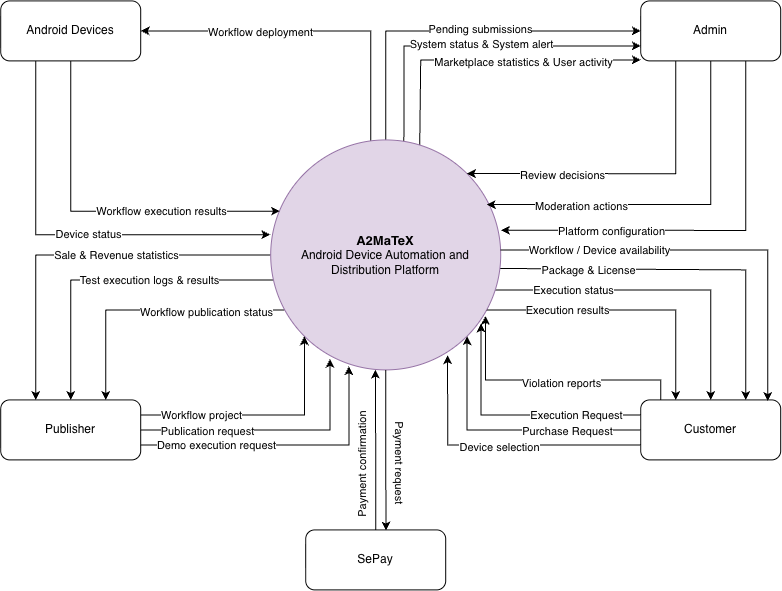

The diagram above was exported from draw.io. Its source (the exported page's mxGraphModel, read from the mxfile embedded in the PNG):
<mxGraphModel dx="2085" dy="1908" grid="1" gridSize="10" guides="1" tooltips="1" connect="1" arrows="1" fold="1" page="1" pageScale="1" pageWidth="850" pageHeight="1100" math="0" shadow="0">
  <root>
    <mxCell id="0" />
    <mxCell id="1" parent="0" />
    <mxCell id="zXkGLONCg_cu93GH8dZA-2" edge="1" parent="1" source="zXkGLONCg_cu93GH8dZA-20" style="edgeStyle=orthogonalEdgeStyle;rounded=0;orthogonalLoop=1;jettySize=auto;html=1;exitX=0.996;exitY=0.559;exitDx=0;exitDy=0;entryX=0.75;entryY=0;entryDx=0;entryDy=0;exitPerimeter=0;" target="zXkGLONCg_cu93GH8dZA-29">
      <mxGeometry relative="1" as="geometry">
        <Array as="points">
          <mxPoint x="1399.09" y="299" />
          <mxPoint x="1645.0299999999997" y="299" />
        </Array>
        <mxPoint x="1610" y="479" as="targetPoint" />
      </mxGeometry>
    </mxCell>
    <mxCell id="zXkGLONCg_cu93GH8dZA-3" connectable="0" parent="zXkGLONCg_cu93GH8dZA-2" style="edgeLabel;html=1;align=center;verticalAlign=middle;resizable=0;points=[];" value="Package &amp;amp; License" vertex="1">
      <mxGeometry relative="1" x="-0.3749" y="2" as="geometry">
        <mxPoint x="-30" y="2" as="offset" />
      </mxGeometry>
    </mxCell>
    <mxCell id="zXkGLONCg_cu93GH8dZA-4" edge="1" parent="1" source="zXkGLONCg_cu93GH8dZA-20" style="edgeStyle=orthogonalEdgeStyle;rounded=0;orthogonalLoop=1;jettySize=auto;html=1;entryX=0.5;entryY=0;entryDx=0;entryDy=0;" target="zXkGLONCg_cu93GH8dZA-29">
      <mxGeometry relative="1" as="geometry">
        <Array as="points">
          <mxPoint x="1610" y="319" />
        </Array>
      </mxGeometry>
    </mxCell>
    <mxCell id="zXkGLONCg_cu93GH8dZA-5" connectable="0" parent="zXkGLONCg_cu93GH8dZA-4" style="edgeLabel;html=1;align=center;verticalAlign=middle;resizable=0;points=[];" value="Execution status" vertex="1">
      <mxGeometry relative="1" x="-0.7083" y="1" as="geometry">
        <mxPoint x="30" as="offset" />
      </mxGeometry>
    </mxCell>
    <mxCell id="zXkGLONCg_cu93GH8dZA-6" edge="1" parent="1" source="zXkGLONCg_cu93GH8dZA-20" style="edgeStyle=orthogonalEdgeStyle;rounded=0;orthogonalLoop=1;jettySize=auto;html=1;exitX=0;exitY=0.5;exitDx=0;exitDy=0;entryX=0.25;entryY=0;entryDx=0;entryDy=0;" target="zXkGLONCg_cu93GH8dZA-23">
      <mxGeometry relative="1" as="geometry" />
    </mxCell>
    <mxCell id="zXkGLONCg_cu93GH8dZA-7" connectable="0" parent="zXkGLONCg_cu93GH8dZA-6" style="edgeLabel;html=1;align=center;verticalAlign=middle;resizable=0;points=[];" value="Sale &amp;amp; Revenue statistics" vertex="1">
      <mxGeometry relative="1" x="-0.1869" y="-1" as="geometry">
        <mxPoint as="offset" />
      </mxGeometry>
    </mxCell>
    <mxCell id="zXkGLONCg_cu93GH8dZA-8" edge="1" parent="1" source="zXkGLONCg_cu93GH8dZA-20" style="edgeStyle=orthogonalEdgeStyle;rounded=0;orthogonalLoop=1;jettySize=auto;html=1;entryX=0.5;entryY=0;entryDx=0;entryDy=0;" target="zXkGLONCg_cu93GH8dZA-23">
      <mxGeometry relative="1" as="geometry">
        <Array as="points">
          <mxPoint x="970" y="309" />
        </Array>
      </mxGeometry>
    </mxCell>
    <mxCell id="zXkGLONCg_cu93GH8dZA-9" connectable="0" parent="zXkGLONCg_cu93GH8dZA-8" style="edgeLabel;html=1;align=center;verticalAlign=middle;resizable=0;points=[];" value="Test execution logs &amp;amp; results" vertex="1">
      <mxGeometry relative="1" x="-0.2183" y="-1" as="geometry">
        <mxPoint as="offset" />
      </mxGeometry>
    </mxCell>
    <mxCell id="zXkGLONCg_cu93GH8dZA-10" edge="1" parent="1" source="zXkGLONCg_cu93GH8dZA-20" style="edgeStyle=orthogonalEdgeStyle;rounded=0;orthogonalLoop=1;jettySize=auto;html=1;entryX=0.75;entryY=0;entryDx=0;entryDy=0;" target="zXkGLONCg_cu93GH8dZA-23">
      <mxGeometry relative="1" as="geometry">
        <Array as="points">
          <mxPoint x="1005.03" y="339" />
        </Array>
      </mxGeometry>
    </mxCell>
    <mxCell id="zXkGLONCg_cu93GH8dZA-11" connectable="0" parent="zXkGLONCg_cu93GH8dZA-10" style="edgeLabel;html=1;align=center;verticalAlign=middle;resizable=0;points=[];" value="Workflow publication status" vertex="1">
      <mxGeometry relative="1" x="-0.168" y="1" as="geometry">
        <mxPoint x="33" as="offset" />
      </mxGeometry>
    </mxCell>
    <mxCell id="zXkGLONCg_cu93GH8dZA-12" edge="1" parent="1" source="zXkGLONCg_cu93GH8dZA-20" style="edgeStyle=orthogonalEdgeStyle;rounded=0;orthogonalLoop=1;jettySize=auto;html=1;entryX=1;entryY=0.5;entryDx=0;entryDy=0;exitX=0.435;exitY=0.014;exitDx=0;exitDy=0;exitPerimeter=0;" target="zXkGLONCg_cu93GH8dZA-30">
      <mxGeometry relative="1" as="geometry">
        <Array as="points">
          <mxPoint x="1270.04" y="60" />
        </Array>
      </mxGeometry>
    </mxCell>
    <mxCell id="zXkGLONCg_cu93GH8dZA-13" connectable="0" parent="zXkGLONCg_cu93GH8dZA-12" style="edgeLabel;html=1;align=center;verticalAlign=middle;resizable=0;points=[];" value="Workflow deployment" vertex="1">
      <mxGeometry relative="1" x="0.6077" y="1" as="geometry">
        <mxPoint x="51" y="-1" as="offset" />
      </mxGeometry>
    </mxCell>
    <mxCell id="zXkGLONCg_cu93GH8dZA-14" edge="1" parent="1" source="zXkGLONCg_cu93GH8dZA-20" style="edgeStyle=orthogonalEdgeStyle;rounded=0;orthogonalLoop=1;jettySize=auto;html=1;entryX=0;entryY=0.5;entryDx=0;entryDy=0;exitX=0.5;exitY=0;exitDx=0;exitDy=0;" target="zXkGLONCg_cu93GH8dZA-26">
      <mxGeometry relative="1" as="geometry" />
    </mxCell>
    <mxCell id="zXkGLONCg_cu93GH8dZA-15" connectable="0" parent="zXkGLONCg_cu93GH8dZA-14" style="edgeLabel;html=1;align=center;verticalAlign=middle;resizable=0;points=[];" value="Pending submissions" vertex="1">
      <mxGeometry relative="1" x="0.1098" y="3" as="geometry">
        <mxPoint as="offset" />
      </mxGeometry>
    </mxCell>
    <mxCell id="zXkGLONCg_cu93GH8dZA-16" edge="1" parent="1" source="zXkGLONCg_cu93GH8dZA-20" style="edgeStyle=orthogonalEdgeStyle;rounded=0;orthogonalLoop=1;jettySize=auto;html=1;entryX=0;entryY=0.75;entryDx=0;entryDy=0;exitX=0.579;exitY=0.007;exitDx=0;exitDy=0;exitPerimeter=0;" target="zXkGLONCg_cu93GH8dZA-26">
      <mxGeometry relative="1" as="geometry">
        <Array as="points">
          <mxPoint x="1303.2" y="75" />
        </Array>
      </mxGeometry>
    </mxCell>
    <mxCell id="zXkGLONCg_cu93GH8dZA-17" connectable="0" parent="zXkGLONCg_cu93GH8dZA-16" style="edgeLabel;html=1;align=center;verticalAlign=middle;resizable=0;points=[];" value="System status &amp;amp; System alert" vertex="1">
      <mxGeometry relative="1" x="-0.095" y="3" as="geometry">
        <mxPoint x="22" as="offset" />
      </mxGeometry>
    </mxCell>
    <mxCell id="zXkGLONCg_cu93GH8dZA-18" edge="1" parent="1" source="zXkGLONCg_cu93GH8dZA-20" style="edgeStyle=orthogonalEdgeStyle;rounded=0;orthogonalLoop=1;jettySize=auto;html=1;exitX=0.648;exitY=0.022;exitDx=0;exitDy=0;exitPerimeter=0;" target="zXkGLONCg_cu93GH8dZA-26">
      <mxGeometry relative="1" as="geometry">
        <Array as="points">
          <mxPoint x="1319.03" y="176.43" />
          <mxPoint x="1320" y="176.43" />
          <mxPoint x="1320" y="89" />
        </Array>
      </mxGeometry>
    </mxCell>
    <mxCell id="zXkGLONCg_cu93GH8dZA-19" connectable="0" parent="zXkGLONCg_cu93GH8dZA-18" style="edgeLabel;html=1;align=center;verticalAlign=middle;resizable=0;points=[];" value="Marketplace statistics &amp;amp; User activity" vertex="1">
      <mxGeometry relative="1" x="-0.0319" y="-1" as="geometry">
        <mxPoint x="39" as="offset" />
      </mxGeometry>
    </mxCell>
    <mxCell id="zXkGLONCg_cu93GH8dZA-20" parent="1" style="ellipse;whiteSpace=wrap;html=1;shapeInside=1;fillColor=#e1d5e7;strokeColor=#9673a6;" value="&lt;br class=&quot;Apple-interchange-newline&quot;&gt;&lt;b&gt;&lt;font style=&quot;font-size: 13px;&quot;&gt;A2MaTeX&lt;/font&gt;&lt;/b&gt;&lt;div&gt;Android Device Automation and Distribution Platform&lt;/div&gt;" vertex="1">
      <mxGeometry height="230" width="230" x="1170" y="169" as="geometry" />
    </mxCell>
    <mxCell id="zXkGLONCg_cu93GH8dZA-21" edge="1" parent="1" source="zXkGLONCg_cu93GH8dZA-23" style="edgeStyle=orthogonalEdgeStyle;rounded=0;orthogonalLoop=1;jettySize=auto;html=1;exitX=1;exitY=0.25;exitDx=0;exitDy=0;entryX=0;entryY=1;entryDx=0;entryDy=0;" target="zXkGLONCg_cu93GH8dZA-20">
      <mxGeometry relative="1" as="geometry" />
    </mxCell>
    <mxCell id="zXkGLONCg_cu93GH8dZA-22" connectable="0" parent="zXkGLONCg_cu93GH8dZA-21" style="edgeLabel;html=1;align=center;verticalAlign=middle;resizable=0;points=[];" value="Workflow project" vertex="1">
      <mxGeometry relative="1" x="-0.8092" y="1" as="geometry">
        <mxPoint x="37" as="offset" />
      </mxGeometry>
    </mxCell>
    <mxCell id="zXkGLONCg_cu93GH8dZA-23" parent="1" style="rounded=1;whiteSpace=wrap;html=1;" value="Publisher" vertex="1">
      <mxGeometry height="60" width="140" x="900" y="429" as="geometry" />
    </mxCell>
    <mxCell id="zXkGLONCg_cu93GH8dZA-24" edge="1" parent="1" source="zXkGLONCg_cu93GH8dZA-26" style="edgeStyle=orthogonalEdgeStyle;rounded=0;orthogonalLoop=1;jettySize=auto;html=1;exitX=0.25;exitY=1;exitDx=0;exitDy=0;entryX=1;entryY=0;entryDx=0;entryDy=0;" target="zXkGLONCg_cu93GH8dZA-20">
      <mxGeometry relative="1" as="geometry">
        <Array as="points">
          <mxPoint x="1575.0299999999997" y="202.65999999999997" />
        </Array>
      </mxGeometry>
    </mxCell>
    <mxCell id="zXkGLONCg_cu93GH8dZA-25" connectable="0" parent="zXkGLONCg_cu93GH8dZA-24" style="edgeLabel;html=1;align=center;verticalAlign=middle;resizable=0;points=[];" value="Review decisions" vertex="1">
      <mxGeometry relative="1" x="0.5895" y="1" as="geometry">
        <mxPoint x="28" as="offset" />
      </mxGeometry>
    </mxCell>
    <mxCell id="zXkGLONCg_cu93GH8dZA-26" parent="1" style="rounded=1;whiteSpace=wrap;html=1;" value="Admin" vertex="1">
      <mxGeometry height="60" width="140" x="1540" y="30" as="geometry" />
    </mxCell>
    <mxCell id="zXkGLONCg_cu93GH8dZA-27" edge="1" parent="1" source="zXkGLONCg_cu93GH8dZA-29" style="edgeStyle=orthogonalEdgeStyle;rounded=0;orthogonalLoop=1;jettySize=auto;html=1;exitX=0;exitY=0.5;exitDx=0;exitDy=0;entryX=1;entryY=1;entryDx=0;entryDy=0;" target="zXkGLONCg_cu93GH8dZA-20">
      <mxGeometry relative="1" as="geometry" />
    </mxCell>
    <mxCell id="zXkGLONCg_cu93GH8dZA-28" connectable="0" parent="zXkGLONCg_cu93GH8dZA-27" style="edgeLabel;html=1;align=center;verticalAlign=middle;resizable=0;points=[];" value="Purchase Request" vertex="1">
      <mxGeometry relative="1" x="-0.2775" as="geometry">
        <mxPoint x="23" as="offset" />
      </mxGeometry>
    </mxCell>
    <mxCell id="zXkGLONCg_cu93GH8dZA-29" parent="1" style="rounded=1;whiteSpace=wrap;html=1;" value="Customer" vertex="1">
      <mxGeometry height="60" width="140" x="1540" y="429" as="geometry" />
    </mxCell>
    <mxCell id="zXkGLONCg_cu93GH8dZA-30" parent="1" style="rounded=1;whiteSpace=wrap;html=1;" value="Android Devices" vertex="1">
      <mxGeometry height="60" width="140" x="900" y="30" as="geometry" />
    </mxCell>
    <mxCell id="zXkGLONCg_cu93GH8dZA-31" parent="1" style="rounded=1;whiteSpace=wrap;html=1;" value="SePay" vertex="1">
      <mxGeometry height="60" width="140" x="1205" y="559" as="geometry" />
    </mxCell>
    <mxCell id="zXkGLONCg_cu93GH8dZA-32" edge="1" parent="1" source="zXkGLONCg_cu93GH8dZA-20" style="edgeStyle=orthogonalEdgeStyle;rounded=0;orthogonalLoop=1;jettySize=auto;html=1;exitX=0.5;exitY=1;exitDx=0;exitDy=0;entryX=0.574;entryY=0.01;entryDx=0;entryDy=0;entryPerimeter=0;" target="zXkGLONCg_cu93GH8dZA-31">
      <mxGeometry relative="1" as="geometry" />
    </mxCell>
    <mxCell id="zXkGLONCg_cu93GH8dZA-33" connectable="0" parent="zXkGLONCg_cu93GH8dZA-32" style="edgeLabel;html=1;align=center;verticalAlign=middle;resizable=0;points=[];rotation=90;" value="Payment request" vertex="1">
      <mxGeometry relative="1" x="0.1347" as="geometry">
        <mxPoint x="15" as="offset" />
      </mxGeometry>
    </mxCell>
    <mxCell id="zXkGLONCg_cu93GH8dZA-34" edge="1" parent="1" source="zXkGLONCg_cu93GH8dZA-31" style="edgeStyle=orthogonalEdgeStyle;rounded=0;orthogonalLoop=1;jettySize=auto;html=1;exitX=0.5;exitY=0;exitDx=0;exitDy=0;entryX=0.455;entryY=0.999;entryDx=0;entryDy=0;entryPerimeter=0;" target="zXkGLONCg_cu93GH8dZA-20">
      <mxGeometry relative="1" as="geometry" />
    </mxCell>
    <mxCell id="zXkGLONCg_cu93GH8dZA-35" connectable="0" parent="zXkGLONCg_cu93GH8dZA-34" style="edgeLabel;html=1;align=center;verticalAlign=middle;resizable=0;points=[];rotation=-90;" value="Payment confirmation" vertex="1">
      <mxGeometry relative="1" x="-0.2159" y="-1" as="geometry">
        <mxPoint x="-16" y="-2" as="offset" />
      </mxGeometry>
    </mxCell>
    <mxCell id="zXkGLONCg_cu93GH8dZA-36" edge="1" parent="1" source="zXkGLONCg_cu93GH8dZA-20" style="edgeStyle=orthogonalEdgeStyle;rounded=0;orthogonalLoop=1;jettySize=auto;html=1;entryX=0.25;entryY=0;entryDx=0;entryDy=0;" target="zXkGLONCg_cu93GH8dZA-29">
      <mxGeometry relative="1" as="geometry">
        <Array as="points">
          <mxPoint x="1575.0299999999997" y="339" />
        </Array>
      </mxGeometry>
    </mxCell>
    <mxCell id="zXkGLONCg_cu93GH8dZA-37" connectable="0" parent="zXkGLONCg_cu93GH8dZA-36" style="edgeLabel;html=1;align=center;verticalAlign=middle;resizable=0;points=[];" value="Execution results" vertex="1">
      <mxGeometry relative="1" x="-0.5966" y="1" as="geometry">
        <mxPoint x="22" as="offset" />
      </mxGeometry>
    </mxCell>
    <mxCell id="zXkGLONCg_cu93GH8dZA-38" edge="1" parent="1" source="zXkGLONCg_cu93GH8dZA-20" style="edgeStyle=orthogonalEdgeStyle;rounded=0;orthogonalLoop=1;jettySize=auto;html=1;entryX=0.908;entryY=0.019;entryDx=0;entryDy=0;entryPerimeter=0;" target="zXkGLONCg_cu93GH8dZA-29">
      <mxGeometry relative="1" as="geometry">
        <Array as="points">
          <mxPoint x="1667.0900000000001" y="279" />
        </Array>
        <mxPoint x="1667.12" y="406.12" as="targetPoint" />
      </mxGeometry>
    </mxCell>
    <mxCell id="zXkGLONCg_cu93GH8dZA-39" connectable="0" parent="zXkGLONCg_cu93GH8dZA-38" style="edgeLabel;html=1;align=center;verticalAlign=middle;resizable=0;points=[];" value="Workflow / Device availability" vertex="1">
      <mxGeometry relative="1" x="-0.537" y="1" as="geometry">
        <mxPoint as="offset" />
      </mxGeometry>
    </mxCell>
    <mxCell id="zXkGLONCg_cu93GH8dZA-40" edge="1" parent="1" source="zXkGLONCg_cu93GH8dZA-29" style="edgeStyle=orthogonalEdgeStyle;rounded=0;orthogonalLoop=1;jettySize=auto;html=1;exitX=0;exitY=0.25;exitDx=0;exitDy=0;entryX=0.914;entryY=0.798;entryDx=0;entryDy=0;entryPerimeter=0;" target="zXkGLONCg_cu93GH8dZA-20">
      <mxGeometry relative="1" as="geometry" />
    </mxCell>
    <mxCell id="zXkGLONCg_cu93GH8dZA-41" connectable="0" parent="zXkGLONCg_cu93GH8dZA-40" style="edgeLabel;html=1;align=center;verticalAlign=middle;resizable=0;points=[];" value="Execution Request" vertex="1">
      <mxGeometry relative="1" x="-0.183" y="-1" as="geometry">
        <mxPoint x="37" as="offset" />
      </mxGeometry>
    </mxCell>
    <mxCell id="zXkGLONCg_cu93GH8dZA-42" edge="1" parent="1" source="zXkGLONCg_cu93GH8dZA-23" style="edgeStyle=orthogonalEdgeStyle;rounded=0;orthogonalLoop=1;jettySize=auto;html=1;exitX=1;exitY=0.5;exitDx=0;exitDy=0;entryX=0.258;entryY=0.952;entryDx=0;entryDy=0;entryPerimeter=0;" target="zXkGLONCg_cu93GH8dZA-20">
      <mxGeometry relative="1" as="geometry" />
    </mxCell>
    <mxCell id="zXkGLONCg_cu93GH8dZA-43" connectable="0" parent="zXkGLONCg_cu93GH8dZA-42" style="edgeLabel;html=1;align=center;verticalAlign=middle;resizable=0;points=[];" value="Publication request" vertex="1">
      <mxGeometry relative="1" x="-0.8805" as="geometry">
        <mxPoint x="51" as="offset" />
      </mxGeometry>
    </mxCell>
    <mxCell id="zXkGLONCg_cu93GH8dZA-44" edge="1" parent="1" source="zXkGLONCg_cu93GH8dZA-23" style="edgeStyle=orthogonalEdgeStyle;rounded=0;orthogonalLoop=1;jettySize=auto;html=1;exitX=1;exitY=0.75;exitDx=0;exitDy=0;entryX=0.34;entryY=0.984;entryDx=0;entryDy=0;entryPerimeter=0;" target="zXkGLONCg_cu93GH8dZA-20">
      <mxGeometry relative="1" as="geometry" />
    </mxCell>
    <mxCell id="zXkGLONCg_cu93GH8dZA-45" connectable="0" parent="zXkGLONCg_cu93GH8dZA-44" style="edgeLabel;html=1;align=center;verticalAlign=middle;resizable=0;points=[];" value="Demo execution request" vertex="1">
      <mxGeometry relative="1" x="-0.8271" y="1" as="geometry">
        <mxPoint x="50" as="offset" />
      </mxGeometry>
    </mxCell>
    <mxCell id="zXkGLONCg_cu93GH8dZA-46" edge="1" parent="1" source="zXkGLONCg_cu93GH8dZA-30" style="edgeStyle=orthogonalEdgeStyle;rounded=0;orthogonalLoop=1;jettySize=auto;html=1;entryX=-0.002;entryY=0.412;entryDx=0;entryDy=0;entryPerimeter=0;exitX=0.25;exitY=1;exitDx=0;exitDy=0;" target="zXkGLONCg_cu93GH8dZA-20">
      <mxGeometry relative="1" as="geometry" />
    </mxCell>
    <mxCell id="zXkGLONCg_cu93GH8dZA-47" connectable="0" parent="zXkGLONCg_cu93GH8dZA-46" style="edgeLabel;html=1;align=center;verticalAlign=middle;resizable=0;points=[];" value="Device status" vertex="1">
      <mxGeometry relative="1" x="0.0982" y="1" as="geometry">
        <mxPoint as="offset" />
      </mxGeometry>
    </mxCell>
    <mxCell id="zXkGLONCg_cu93GH8dZA-48" edge="1" parent="1" source="zXkGLONCg_cu93GH8dZA-26" style="edgeStyle=orthogonalEdgeStyle;rounded=0;orthogonalLoop=1;jettySize=auto;html=1;exitX=0.5;exitY=1;exitDx=0;exitDy=0;entryX=0.939;entryY=0.281;entryDx=0;entryDy=0;entryPerimeter=0;" target="zXkGLONCg_cu93GH8dZA-20">
      <mxGeometry relative="1" as="geometry">
        <Array as="points">
          <mxPoint x="1610" y="233.63" />
        </Array>
      </mxGeometry>
    </mxCell>
    <mxCell id="zXkGLONCg_cu93GH8dZA-49" connectable="0" parent="zXkGLONCg_cu93GH8dZA-48" style="edgeLabel;html=1;align=center;verticalAlign=middle;resizable=0;points=[];" value="Moderation actions" vertex="1">
      <mxGeometry relative="1" x="0.5926" y="1" as="geometry">
        <mxPoint x="19" as="offset" />
      </mxGeometry>
    </mxCell>
    <mxCell id="zXkGLONCg_cu93GH8dZA-50" edge="1" parent="1" source="zXkGLONCg_cu93GH8dZA-26" style="edgeStyle=orthogonalEdgeStyle;rounded=0;orthogonalLoop=1;jettySize=auto;html=1;exitX=0.75;exitY=1;exitDx=0;exitDy=0;entryX=1.001;entryY=0.393;entryDx=0;entryDy=0;entryPerimeter=0;" target="zXkGLONCg_cu93GH8dZA-20">
      <mxGeometry relative="1" as="geometry" />
    </mxCell>
    <mxCell id="zXkGLONCg_cu93GH8dZA-51" connectable="0" parent="zXkGLONCg_cu93GH8dZA-50" style="edgeLabel;html=1;align=center;verticalAlign=middle;resizable=0;points=[];" value="Platform configuration" vertex="1">
      <mxGeometry relative="1" x="0.7845" as="geometry">
        <mxPoint x="65" as="offset" />
      </mxGeometry>
    </mxCell>
    <mxCell id="zXkGLONCg_cu93GH8dZA-52" edge="1" parent="1" source="zXkGLONCg_cu93GH8dZA-29" style="edgeStyle=orthogonalEdgeStyle;rounded=0;orthogonalLoop=1;jettySize=auto;html=1;exitX=0;exitY=0.75;exitDx=0;exitDy=0;entryX=0.769;entryY=0.936;entryDx=0;entryDy=0;entryPerimeter=0;" target="zXkGLONCg_cu93GH8dZA-20">
      <mxGeometry relative="1" as="geometry" />
    </mxCell>
    <mxCell id="zXkGLONCg_cu93GH8dZA-53" connectable="0" parent="zXkGLONCg_cu93GH8dZA-52" style="edgeLabel;html=1;align=center;verticalAlign=middle;resizable=0;points=[];" value="Device selection" vertex="1">
      <mxGeometry relative="1" x="0.0144" y="1" as="geometry">
        <mxPoint as="offset" />
      </mxGeometry>
    </mxCell>
    <mxCell id="zXkGLONCg_cu93GH8dZA-54" edge="1" parent="1" source="zXkGLONCg_cu93GH8dZA-29" style="edgeStyle=orthogonalEdgeStyle;rounded=0;orthogonalLoop=1;jettySize=auto;html=1;exitX=0.143;exitY=0.003;exitDx=0;exitDy=0;entryX=0.934;entryY=0.765;entryDx=0;entryDy=0;entryPerimeter=0;exitPerimeter=0;" target="zXkGLONCg_cu93GH8dZA-20">
      <mxGeometry relative="1" as="geometry">
        <Array as="points">
          <mxPoint x="1560" y="409.03" />
          <mxPoint x="1384.83" y="409.03" />
        </Array>
      </mxGeometry>
    </mxCell>
    <mxCell id="zXkGLONCg_cu93GH8dZA-56" connectable="0" parent="zXkGLONCg_cu93GH8dZA-54" style="edgeLabel;html=1;align=center;verticalAlign=middle;resizable=0;points=[];" value="Violation reports" vertex="1">
      <mxGeometry relative="1" x="0.2879" y="2" as="geometry">
        <mxPoint x="47" as="offset" />
      </mxGeometry>
    </mxCell>
    <mxCell id="zXkGLONCg_cu93GH8dZA-57" edge="1" parent="1" source="zXkGLONCg_cu93GH8dZA-30" style="edgeStyle=orthogonalEdgeStyle;rounded=0;orthogonalLoop=1;jettySize=auto;html=1;exitX=0.5;exitY=1;exitDx=0;exitDy=0;entryX=0.04;entryY=0.31;entryDx=0;entryDy=0;entryPerimeter=0;" target="zXkGLONCg_cu93GH8dZA-20">
      <mxGeometry relative="1" as="geometry">
        <Array as="points">
          <mxPoint x="970" y="240" />
        </Array>
      </mxGeometry>
    </mxCell>
    <mxCell id="zXkGLONCg_cu93GH8dZA-58" connectable="0" parent="zXkGLONCg_cu93GH8dZA-57" style="edgeLabel;html=1;align=center;verticalAlign=middle;resizable=0;points=[];" value="Workflow execution results" vertex="1">
      <mxGeometry relative="1" x="0.0605" y="1" as="geometry">
        <mxPoint x="50" as="offset" />
      </mxGeometry>
    </mxCell>
  </root>
</mxGraphModel>